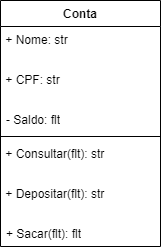

The diagram above was exported from draw.io. Its source (the exported page's mxGraphModel, read from the mxfile embedded in the PNG):
<mxGraphModel dx="1106" dy="605" grid="1" gridSize="10" guides="1" tooltips="1" connect="1" arrows="1" fold="1" page="1" pageScale="1" pageWidth="827" pageHeight="1169" math="0" shadow="0">
  <root>
    <mxCell id="0" />
    <mxCell id="1" parent="0" />
    <mxCell id="URoaP-OBWZYDH7euPZog-1" value="Conta" style="swimlane;fontStyle=1;align=center;verticalAlign=top;childLayout=stackLayout;horizontal=1;startSize=26;horizontalStack=0;resizeParent=1;resizeParentMax=0;resizeLast=0;collapsible=1;marginBottom=0;whiteSpace=wrap;html=1;" vertex="1" parent="1">
      <mxGeometry x="190" y="270" width="160" height="246" as="geometry">
        <mxRectangle x="190" y="270" width="70" height="30" as="alternateBounds" />
      </mxGeometry>
    </mxCell>
    <mxCell id="URoaP-OBWZYDH7euPZog-5" value="&lt;span style=&quot;color: rgb(0, 0, 0); font-family: Helvetica; font-size: 12px; font-style: normal; font-variant-ligatures: normal; font-variant-caps: normal; font-weight: 400; letter-spacing: normal; orphans: 2; text-align: left; text-indent: 0px; text-transform: none; widows: 2; word-spacing: 0px; -webkit-text-stroke-width: 0px; white-space: normal; text-decoration-thickness: initial; text-decoration-style: initial; text-decoration-color: initial; float: none; display: inline !important;&quot;&gt;&amp;nbsp;+ Nome: str&lt;/span&gt;" style="text;whiteSpace=wrap;html=1;" vertex="1" parent="URoaP-OBWZYDH7euPZog-1">
      <mxGeometry y="26" width="160" height="40" as="geometry" />
    </mxCell>
    <mxCell id="URoaP-OBWZYDH7euPZog-6" value="&lt;span style=&quot;color: rgb(0, 0, 0); font-family: Helvetica; font-size: 12px; font-style: normal; font-variant-ligatures: normal; font-variant-caps: normal; font-weight: 400; letter-spacing: normal; orphans: 2; text-align: left; text-indent: 0px; text-transform: none; widows: 2; word-spacing: 0px; -webkit-text-stroke-width: 0px; white-space: normal; text-decoration-thickness: initial; text-decoration-style: initial; text-decoration-color: initial; float: none; display: inline !important;&quot;&gt;&amp;nbsp;+ CPF: str&lt;/span&gt;" style="text;whiteSpace=wrap;html=1;" vertex="1" parent="URoaP-OBWZYDH7euPZog-1">
      <mxGeometry y="66" width="160" height="40" as="geometry" />
    </mxCell>
    <mxCell id="URoaP-OBWZYDH7euPZog-2" value="- Saldo: flt" style="text;strokeColor=none;fillColor=none;align=left;verticalAlign=top;spacingLeft=4;spacingRight=4;overflow=hidden;rotatable=0;points=[[0,0.5],[1,0.5]];portConstraint=eastwest;whiteSpace=wrap;html=1;" vertex="1" parent="URoaP-OBWZYDH7euPZog-1">
      <mxGeometry y="106" width="160" height="26" as="geometry" />
    </mxCell>
    <mxCell id="URoaP-OBWZYDH7euPZog-3" value="" style="line;strokeWidth=1;fillColor=none;align=left;verticalAlign=middle;spacingTop=-1;spacingLeft=3;spacingRight=3;rotatable=0;labelPosition=right;points=[];portConstraint=eastwest;strokeColor=inherit;" vertex="1" parent="URoaP-OBWZYDH7euPZog-1">
      <mxGeometry y="132" width="160" height="8" as="geometry" />
    </mxCell>
    <mxCell id="URoaP-OBWZYDH7euPZog-8" value="&lt;span style=&quot;color: rgb(0, 0, 0); font-family: Helvetica; font-size: 12px; font-style: normal; font-variant-ligatures: normal; font-variant-caps: normal; font-weight: 400; letter-spacing: normal; orphans: 2; text-align: left; text-indent: 0px; text-transform: none; widows: 2; word-spacing: 0px; -webkit-text-stroke-width: 0px; white-space: normal; text-decoration-thickness: initial; text-decoration-style: initial; text-decoration-color: initial; float: none; display: inline !important;&quot;&gt;&amp;nbsp;+ Consultar(flt): str&lt;/span&gt;" style="text;whiteSpace=wrap;html=1;" vertex="1" parent="URoaP-OBWZYDH7euPZog-1">
      <mxGeometry y="140" width="160" height="40" as="geometry" />
    </mxCell>
    <mxCell id="URoaP-OBWZYDH7euPZog-7" value="&lt;span style=&quot;color: rgb(0, 0, 0); font-family: Helvetica; font-size: 12px; font-style: normal; font-variant-ligatures: normal; font-variant-caps: normal; font-weight: 400; letter-spacing: normal; orphans: 2; text-align: left; text-indent: 0px; text-transform: none; widows: 2; word-spacing: 0px; -webkit-text-stroke-width: 0px; white-space: normal; text-decoration-thickness: initial; text-decoration-style: initial; text-decoration-color: initial; float: none; display: inline !important;&quot;&gt;&amp;nbsp;+ Depositar(flt): str&lt;/span&gt;" style="text;whiteSpace=wrap;html=1;" vertex="1" parent="URoaP-OBWZYDH7euPZog-1">
      <mxGeometry y="180" width="160" height="40" as="geometry" />
    </mxCell>
    <mxCell id="URoaP-OBWZYDH7euPZog-4" value="+ Sacar(flt): flt" style="text;strokeColor=none;fillColor=none;align=left;verticalAlign=top;spacingLeft=4;spacingRight=4;overflow=hidden;rotatable=0;points=[[0,0.5],[1,0.5]];portConstraint=eastwest;whiteSpace=wrap;html=1;" vertex="1" parent="URoaP-OBWZYDH7euPZog-1">
      <mxGeometry y="220" width="160" height="26" as="geometry" />
    </mxCell>
  </root>
</mxGraphModel>